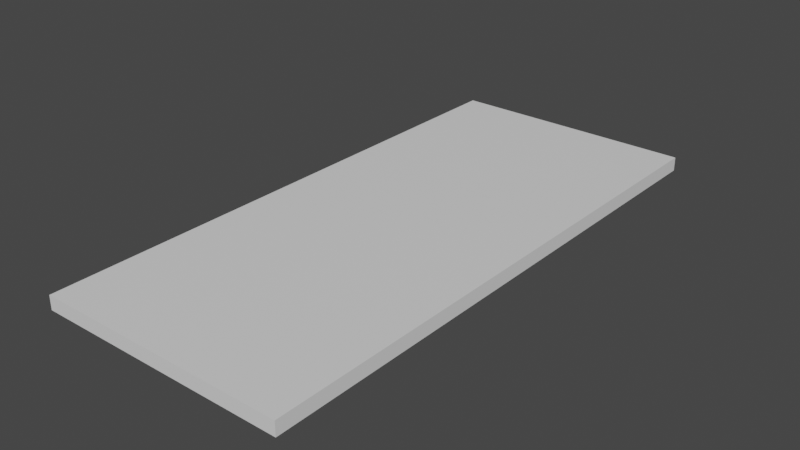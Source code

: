 # Source: 00top.blend  (saved by Blender 3.3.6; exported with 4.5.12 LTS)
import bpy
from mathutils import Matrix  # noqa: F401  (used for matrix-valued properties, if any)

bpy.ops.wm.read_factory_settings(use_empty=True)
scene = bpy.context.scene
scene.name = 'Scene'

# ---- collections
col_collection = bpy.data.collections.new('Collection'); scene.collection.children.link(col_collection)

# ---- materials (node trees are filled in below, after node groups)
mat_mat1 = bpy.data.materials.new('mat1')
mat_mat1.alpha_threshold = 0.0
mat_mat1.use_transparent_shadow = False
mat_mat1.roughness = 0.5
mat_mat1.line_color = (0.0, 0.0, 0.0, 1.0)

# ---- node groups
ng_auto_smooth = bpy.data.node_groups.new('Auto Smooth', 'GeometryNodeTree')
_s = ng_auto_smooth.interface.new_socket(name='Geometry', in_out='OUTPUT', socket_type='NodeSocketGeometry')
_s = ng_auto_smooth.interface.new_socket(name='Geometry', in_out='INPUT', socket_type='NodeSocketGeometry')
_s = ng_auto_smooth.interface.new_socket(name='Angle', in_out='INPUT', socket_type='NodeSocketFloat')
_s.subtype = 'ANGLE'
_s.min_value = 0.0
_s.max_value = 3.142
ng_auto_smooth.is_modifier = True
_N = ng_auto_smooth.nodes; _L = ng_auto_smooth.links
n0 = _N.new('NodeGroupOutput'); n0.name = 'Group Output'; n0.location = (480, -100)
n1 = _N.new('NodeGroupInput'); n1.name = 'Group Input'; n1.location = (-420, -300)
n2 = _N.new('NodeGroupInput'); n2.name = 'Group Input.001'; n2.location = (-60, -100)
n3 = _N.new('GeometryNodeSetShadeSmooth'); n3.name = 'Set Shade Smooth'; n3.location = (120, -100)
n3.domain = 'EDGE'
n4 = _N.new('GeometryNodeSetShadeSmooth'); n4.name = 'Set Shade Smooth.001'; n4.location = (300, -100)
n5 = _N.new('GeometryNodeInputMeshEdgeAngle'); n5.name = 'Edge Angle'; n5.location = (-420, -220)
n6 = _N.new('GeometryNodeInputEdgeSmooth'); n6.name = 'Is Edge Smooth'; n6.location = (-60, -160)
n7 = _N.new('GeometryNodeInputShadeSmooth'); n7.name = 'Is Face Smooth'; n7.location = (-240, -340)
n8 = _N.new('FunctionNodeBooleanMath'); n8.name = 'Boolean Math'; n8.location = (-60, -220)
n9 = _N.new('FunctionNodeCompare'); n9.name = 'Compare'; n9.location = (-240, -180)
n9.operation = 'LESS_EQUAL'
_L.new(n5.outputs[0], n9.inputs[0])
_L.new(n4.outputs[0], n0.inputs[0])
_L.new(n1.outputs[1], n9.inputs[1])
_L.new(n9.outputs[0], n8.inputs[0])
_L.new(n7.outputs[0], n8.inputs[1])
_L.new(n2.outputs[0], n3.inputs[0])
_L.new(n6.outputs[0], n3.inputs[1])
_L.new(n3.outputs[0], n4.inputs[0])
_L.new(n8.outputs[0], n3.inputs[2])
n0.is_active_output = True

# ---- material node trees
mat_mat1.use_nodes = True; mat_mat1.node_tree.nodes.clear()
_N = mat_mat1.node_tree.nodes; _L = mat_mat1.node_tree.links
n0 = _N.new('ShaderNodeOutputMaterial'); n0.name = 'Material Output'; n0.location = (300, 300)
n1 = _N.new('ShaderNodeBsdfPrincipled'); n1.name = 'Principled BSDF'; n1.location = (10, 300)
n1.distribution = 'GGX'
n1.subsurface_method = 'RANDOM_WALK_SKIN'
n1.inputs[3].default_value = 1.45
n1.inputs[27].default_value = (0.0, 0.0, 0.0, 1.0)
n1.inputs[28].default_value = 1.0
_L.new(n1.outputs[0], n0.inputs[0])
n0.is_active_output = True

# ---- world
world_world = bpy.data.worlds.new('World'); scene.world = world_world
world_world.use_nodes = True; world_world.node_tree.nodes.clear()
_N = world_world.node_tree.nodes; _L = world_world.node_tree.links
n0 = _N.new('ShaderNodeOutputWorld'); n0.name = 'World Output'; n0.location = (300, 300)
n1 = _N.new('ShaderNodeBackground'); n1.name = 'Background'; n1.location = (10, 300)
n1.inputs[0].default_value = (0.05088, 0.05088, 0.05088, 1.0)
_L.new(n1.outputs[0], n0.inputs[0])
n0.is_active_output = True
world_world.color = (0.05088, 0.05088, 0.05088)
world_world.use_sun_shadow = False
world_world.sun_shadow_jitter_overblur = 0.0

# ---- meshes
me_cube_003 = bpy.data.meshes.new('Cube.003')
me_cube_003.from_pydata([(-0.45, -1.86e-07, 0.05), (-0.45, -1.86e-07, 0.0), (0.45, 1.86e-07, 0.05), (0.45, 1.86e-07, 0.0), (-0.45, -2.0, 0.05), (-0.45, -2.0, 0.0), (0.45, -2.0, 0.05), (0.45, -2.0, 0.0)], [], [(0, 4, 6, 2), (3, 2, 6, 7), (7, 6, 4, 5), (5, 1, 3, 7), (1, 0, 2, 3), (5, 4, 0, 1)])
me_cube_003.polygons.foreach_set('use_smooth', [True] * 6)
_uv = me_cube_003.uv_layers.new(name='UVMap')
_uv.uv.foreach_set('vector', [0.9, 3.934e-08, 0.9, 1.0, 0.45, 1.0, 0.45, 0.0, 0.95, 1.0, 0.925, 1.0, 0.925, 0.0, 0.95, 0.0, 0.975, 0.9, 0.95, 0.9, 0.95, 0.45, 0.975, 0.45, 1.192e-07, 1.0, 0.0, 3.934e-08, 0.45, 0.0, 0.45, 1.0, 0.975, 0.45, 0.95, 0.45, 0.95, 0.0, 0.975, 0.0, 0.925, 1.0, 0.9, 1.0, 0.9, 0.0, 0.925, 2.981e-10])
me_cube_003.materials.append(mat_mat1)
me_cube_003.use_mirror_vertex_groups = False
me_cube_003.update()

# ---- objects
ob_0 = bpy.data.objects.new('0', me_cube_003)

# ---- transforms, parenting, visibility, modifiers, constraints
ob_0.location = (0.0, 0.0, 0.0)
ob_0.lock_rotations_4d = False
ob_0.empty_display_type = 'ARROWS'
ob_0.lineart.crease_threshold = 0.0
_m = ob_0.modifiers.new('Bevel', 'BEVEL')
_m.width = 0.005
_m.width_pct = 0.005
_m.segments = 5
_m.limit_method = 'WEIGHT'
_m = ob_0.modifiers.new('EdgeSplit', 'EDGE_SPLIT')
_m = ob_0.modifiers.new('Auto Smooth', 'NODES')
_m.node_group = ng_auto_smooth
_gi = [s.identifier for s in ng_auto_smooth.interface.items_tree if s.item_type == 'SOCKET' and s.in_out == 'INPUT']
_m[_gi[1]] = 0.5236  # Angle

# ---- collection membership
col_collection.objects.link(ob_0)

# ---- scene / render settings (as saved in the file)
scene.frame_start = 1; scene.frame_end = 250; scene.frame_set(1)
scene.render.engine = 'BLENDER_EEVEE_NEXT'
scene.cycles.sampling_pattern = 'TABULATED_SOBOL'
scene.cycles.use_light_tree = False
scene.view_settings.view_transform = 'Filmic'
bpy.context.view_layer.update()

# ---- added for rendering (the .blend has no active camera and no usable light): camera, sun
cam_auto = bpy.data.cameras.new('AutoCamera')
cam_auto.lens = 50.0
cam_auto.sensor_width = 36.0
cam_auto.clip_end = 1000.0
ob_auto_camera = bpy.data.objects.new('AutoCamera', cam_auto)
scene.collection.objects.link(ob_auto_camera)
ob_auto_camera.location = (2.0297, -3.43564, 1.64876)
ob_auto_camera.rotation_euler = (1.09748, -7.21219e-08, 0.694738)
scene.camera = ob_auto_camera
light_auto_sun = bpy.data.lights.new('AutoSun', 'SUN')
light_auto_sun.energy = 3.0
light_auto_sun.angle = 0.0523599
ob_auto_sun = bpy.data.objects.new('AutoSun', light_auto_sun)
scene.collection.objects.link(ob_auto_sun)
ob_auto_sun.rotation_euler = (0.872665, 0.174533, 0.523599)
bpy.context.view_layer.update()
